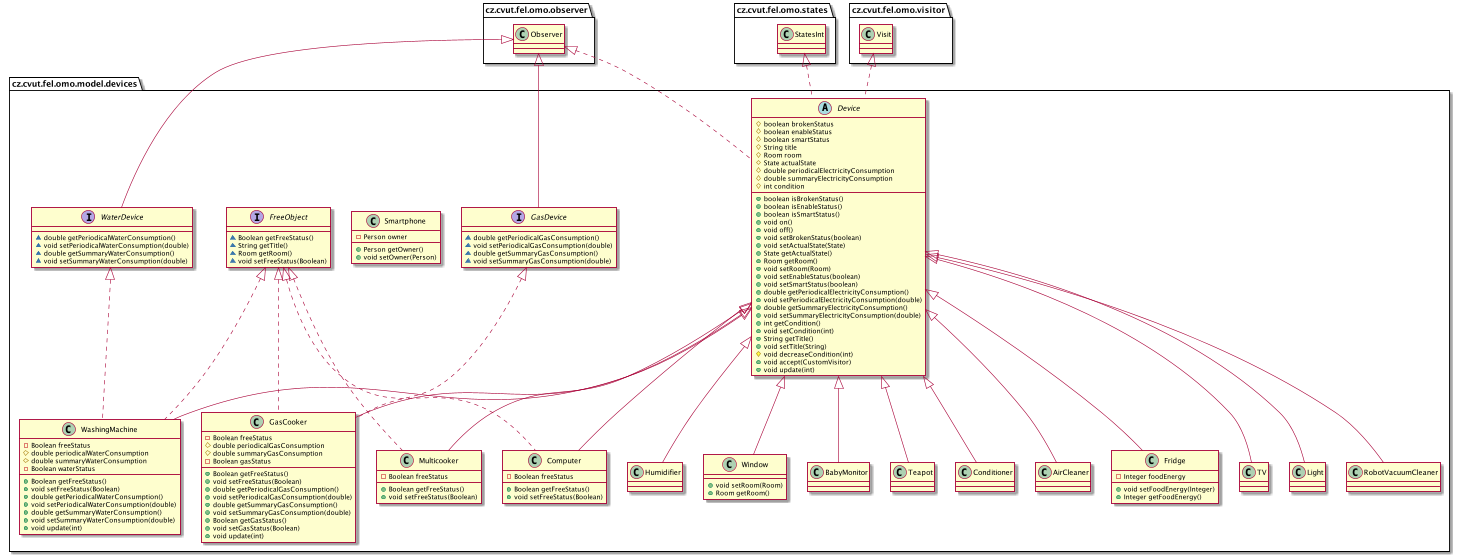

The diagram above was rendered by PlantUML. Its source (embedded in the PNG):
@startuml
interface cz.cvut.fel.omo.model.devices.GasDevice {
~ double getPeriodicalGasConsumption()
~ void setPeriodicalGasConsumption(double)
~ double getSummaryGasConsumption()
~ void setSummaryGasConsumption(double)
}
class cz.cvut.fel.omo.model.devices.WashingMachine {
- Boolean freeStatus
# double periodicalWaterConsumption
# double summaryWaterConsumption
- Boolean waterStatus
+ Boolean getFreeStatus()
+ void setFreeStatus(Boolean)
+ double getPeriodicalWaterConsumption()
+ void setPeriodicalWaterConsumption(double)
+ double getSummaryWaterConsumption()
+ void setSummaryWaterConsumption(double)
+ void update(int)
}
class cz.cvut.fel.omo.model.devices.Humidifier {
}
abstract class cz.cvut.fel.omo.model.devices.Device {
# boolean brokenStatus
# boolean enableStatus
# boolean smartStatus
# String title
# Room room
# State actualState
# double periodicalElectricityConsumption
# double summaryElectricityConsumption
# int condition
+ boolean isBrokenStatus()
+ boolean isEnableStatus()
+ boolean isSmartStatus()
+ void on()
+ void off()
+ void setBrokenStatus(boolean)
+ void setActualState(State)
+ State getActualState()
+ Room getRoom()
+ void setRoom(Room)
+ void setEnableStatus(boolean)
+ void setSmartStatus(boolean)
+ double getPeriodicalElectricityConsumption()
+ void setPeriodicalElectricityConsumption(double)
+ double getSummaryElectricityConsumption()
+ void setSummaryElectricityConsumption(double)
+ int getCondition()
+ void setCondition(int)
+ String getTitle()
+ void setTitle(String)
# void decreaseCondition(int)
+ void accept(CustomVisitor)
+ void update(int)
}
class cz.cvut.fel.omo.model.devices.Window {
+ void setRoom(Room)
+ Room getRoom()
}
class cz.cvut.fel.omo.model.devices.Smartphone {
- Person owner
+ Person getOwner()
+ void setOwner(Person)
}
class cz.cvut.fel.omo.model.devices.GasCooker {
- Boolean freeStatus
# double periodicalGasConsumption
# double summaryGasConsumption
- Boolean gasStatus
+ Boolean getFreeStatus()
+ void setFreeStatus(Boolean)
+ double getPeriodicalGasConsumption()
+ void setPeriodicalGasConsumption(double)
+ double getSummaryGasConsumption()
+ void setSummaryGasConsumption(double)
+ Boolean getGasStatus()
+ void setGasStatus(Boolean)
+ void update(int)
}
interface cz.cvut.fel.omo.model.devices.WaterDevice {
~ double getPeriodicalWaterConsumption()
~ void setPeriodicalWaterConsumption(double)
~ double getSummaryWaterConsumption()
~ void setSummaryWaterConsumption(double)
}
class cz.cvut.fel.omo.model.devices.Multicooker {
- Boolean freeStatus
+ Boolean getFreeStatus()
+ void setFreeStatus(Boolean)
}
class cz.cvut.fel.omo.model.devices.BabyMonitor {
}
class cz.cvut.fel.omo.model.devices.Teapot {
}
class cz.cvut.fel.omo.model.devices.Conditioner {
}
class cz.cvut.fel.omo.model.devices.Computer {
- Boolean freeStatus
+ Boolean getFreeStatus()
+ void setFreeStatus(Boolean)
}
class cz.cvut.fel.omo.model.devices.AirCleaner {
}
class cz.cvut.fel.omo.model.devices.Fridge {
- Integer foodEnergy
+ void setFoodEnergy(Integer)
+ Integer getFoodEnergy()
}
interface cz.cvut.fel.omo.model.devices.FreeObject {
~ Boolean getFreeStatus()
~ String getTitle()
~ Room getRoom()
~ void setFreeStatus(Boolean)
}
class cz.cvut.fel.omo.model.devices.TV {
}
class cz.cvut.fel.omo.model.devices.Light {
}
class cz.cvut.fel.omo.model.devices.RobotVacuumCleaner {
}


cz.cvut.fel.omo.observer.Observer <|-- cz.cvut.fel.omo.model.devices.GasDevice
cz.cvut.fel.omo.model.devices.FreeObject <|.. cz.cvut.fel.omo.model.devices.WashingMachine
cz.cvut.fel.omo.model.devices.WaterDevice <|.. cz.cvut.fel.omo.model.devices.WashingMachine
cz.cvut.fel.omo.model.devices.Device <|-- cz.cvut.fel.omo.model.devices.WashingMachine
cz.cvut.fel.omo.model.devices.Device <|-- cz.cvut.fel.omo.model.devices.Humidifier
cz.cvut.fel.omo.observer.Observer <|.. cz.cvut.fel.omo.model.devices.Device
cz.cvut.fel.omo.states.StatesInt <|.. cz.cvut.fel.omo.model.devices.Device
cz.cvut.fel.omo.visitor.Visit <|.. cz.cvut.fel.omo.model.devices.Device
cz.cvut.fel.omo.model.devices.Device <|-- cz.cvut.fel.omo.model.devices.Window
cz.cvut.fel.omo.model.devices.FreeObject <|.. cz.cvut.fel.omo.model.devices.GasCooker
cz.cvut.fel.omo.model.devices.GasDevice <|.. cz.cvut.fel.omo.model.devices.GasCooker
cz.cvut.fel.omo.model.devices.Device <|-- cz.cvut.fel.omo.model.devices.GasCooker
cz.cvut.fel.omo.observer.Observer <|-- cz.cvut.fel.omo.model.devices.WaterDevice
cz.cvut.fel.omo.model.devices.FreeObject <|.. cz.cvut.fel.omo.model.devices.Multicooker
cz.cvut.fel.omo.model.devices.Device <|-- cz.cvut.fel.omo.model.devices.Multicooker
cz.cvut.fel.omo.model.devices.Device <|-- cz.cvut.fel.omo.model.devices.BabyMonitor
cz.cvut.fel.omo.model.devices.Device <|-- cz.cvut.fel.omo.model.devices.Teapot
cz.cvut.fel.omo.model.devices.Device <|-- cz.cvut.fel.omo.model.devices.Conditioner
cz.cvut.fel.omo.model.devices.FreeObject <|.. cz.cvut.fel.omo.model.devices.Computer
cz.cvut.fel.omo.model.devices.Device <|-- cz.cvut.fel.omo.model.devices.Computer
cz.cvut.fel.omo.model.devices.Device <|-- cz.cvut.fel.omo.model.devices.AirCleaner
cz.cvut.fel.omo.model.devices.Device <|-- cz.cvut.fel.omo.model.devices.Fridge
cz.cvut.fel.omo.model.devices.Device <|-- cz.cvut.fel.omo.model.devices.TV
cz.cvut.fel.omo.model.devices.Device <|-- cz.cvut.fel.omo.model.devices.Light
cz.cvut.fel.omo.model.devices.Device <|-- cz.cvut.fel.omo.model.devices.RobotVacuumCleaner
@enduml